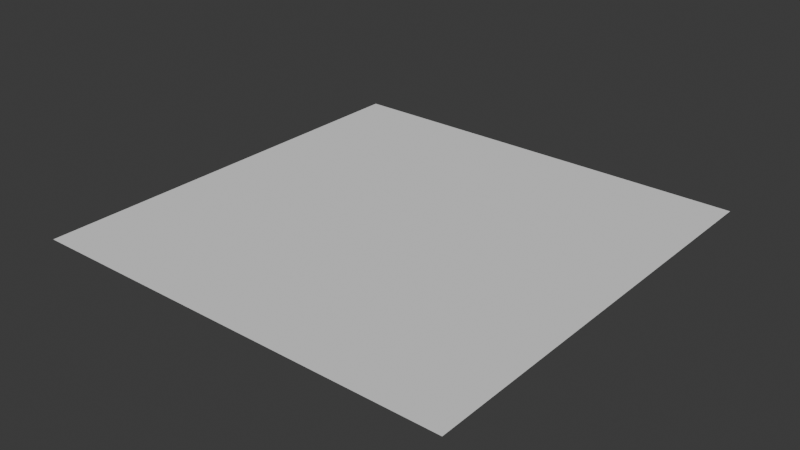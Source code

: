 # Source: attributes-export-constant-test.blend  (saved by Blender 5.3.17; exported with 4.5.12 LTS)
import bpy
from mathutils import Matrix  # noqa: F401  (used for matrix-valued properties, if any)

bpy.ops.wm.read_factory_settings(use_empty=True)
scene = bpy.context.scene
scene.name = 'Scene'

# ---- collections
col_collection = bpy.data.collections.new('Collection'); scene.collection.children.link(col_collection)

# ---- node groups
ng_geometry_nodes_002 = bpy.data.node_groups.new('Geometry Nodes.002', 'GeometryNodeTree')
_s = ng_geometry_nodes_002.interface.new_socket(name='Geometry', in_out='OUTPUT', socket_type='NodeSocketGeometry')
_s = ng_geometry_nodes_002.interface.new_socket(name='Geometry', in_out='INPUT', socket_type='NodeSocketGeometry')
ng_geometry_nodes_002.is_modifier = True
_N = ng_geometry_nodes_002.nodes; _L = ng_geometry_nodes_002.links
n0 = _N.new('NodeGroupInput'); n0.name = 'Group Input'; n0.location = (-340, 0)
n1 = _N.new('NodeGroupOutput'); n1.name = 'Group Output'; n1.location = (2200, 0)
n2 = _N.new('GeometryNodeStoreNamedAttribute'); n2.name = 'Store Named Attribute'; n2.location = (30, -36)
n2.width = 160
n2.inputs[2].default_value = 'ATTR_POINT_FLOAT'
n3 = _N.new('GeometryNodeStoreNamedAttribute'); n3.name = 'Store Named Attribute.001'; n3.location = (230, -36)
n3.width = 160
n3.data_type = 'INT'
n3.inputs[2].default_value = 'ATTR_POINT_INT'
n4 = _N.new('GeometryNodeStoreNamedAttribute'); n4.name = 'Store Named Attribute.002'; n4.location = (430, -36)
n4.width = 160
n4.data_type = 'FLOAT_VECTOR'
n4.inputs[2].default_value = 'ATTR_POINT_FLOAT_VECTOR'
n4.inputs[3].default_value = (0.0, 0.0, 0.0)
n5 = _N.new('GeometryNodeStoreNamedAttribute'); n5.name = 'Store Named Attribute.003'; n5.location = (630, -36)
n5.width = 160
n5.data_type = 'BOOLEAN'
n5.inputs[2].default_value = 'ATTR_POINT_BOOLEAN'
n6 = _N.new('GeometryNodeStoreNamedAttribute'); n6.name = 'Store Named Attribute.004'; n6.location = (830, -36)
n6.width = 160
n6.data_type = 'FLOAT_COLOR'
n6.inputs[2].default_value = 'ATTR_POINT_FLOAT_COLOR'
n6.inputs[3].default_value = (0.8, 0.8, 0.8, 1.0)
n7 = _N.new('GeometryNodeStoreNamedAttribute'); n7.name = 'Store Named Attribute.005'; n7.location = (1030, -36)
n7.width = 160
n7.data_type = 'QUATERNION'
n7.inputs[2].default_value = 'ATTR_POINT_QUATERNION'
n7.inputs[3].default_value = (0.0, 0.0, 0.0)
n8 = _N.new('GeometryNodeStoreNamedAttribute'); n8.name = 'Store Named Attribute.006'; n8.location = (1230, -36)
n8.width = 160
n8.data_type = 'FLOAT4X4'
n8.inputs[2].default_value = 'ATTR_POINT_FLOAT4X4'
n9 = _N.new('GeometryNodeStoreNamedAttribute'); n9.name = 'Store Named Attribute.007'; n9.location = (1430, -36)
n9.width = 160
n9.data_type = 'INT8'
n9.inputs[2].default_value = 'ATTR_POINT_INT8'
n10 = _N.new('GeometryNodeStoreNamedAttribute'); n10.name = 'Store Named Attribute.008'; n10.location = (1630, -36)
n10.width = 160
n10.data_type = 'FLOAT2'
n10.inputs[2].default_value = 'ATTR_POINT_FLOAT2'
n10.inputs[3].default_value = (0.0, 0.0, 0.0)
n11 = _N.new('GeometryNodeStoreNamedAttribute'); n11.name = 'Store Named Attribute.009'; n11.location = (1830, -36)
n11.width = 160
n11.data_type = 'BYTE_COLOR'
n11.inputs[2].default_value = 'ATTR_POINT_BYTE_COLOR'
n11.inputs[3].default_value = (0.8, 0.8, 0.8, 1.0)
n12 = _N.new('GeometryNodeStoreNamedAttribute'); n12.name = 'Store Named Attribute.010'; n12.location = (30, -36)
n12.width = 160
n12.domain = 'CURVE'
n12.inputs[2].default_value = 'ATTR_CURVE_FLOAT'
n13 = _N.new('GeometryNodeStoreNamedAttribute'); n13.name = 'Store Named Attribute.011'; n13.location = (230, -36)
n13.width = 160
n13.data_type = 'INT'
n13.domain = 'CURVE'
n13.inputs[2].default_value = 'ATTR_CURVE_INT'
n14 = _N.new('GeometryNodeStoreNamedAttribute'); n14.name = 'Store Named Attribute.012'; n14.location = (430, -36)
n14.width = 160
n14.data_type = 'FLOAT_VECTOR'
n14.domain = 'CURVE'
n14.inputs[2].default_value = 'ATTR_CURVE_FLOAT_VECTOR'
n14.inputs[3].default_value = (0.0, 0.0, 0.0)
n15 = _N.new('GeometryNodeStoreNamedAttribute'); n15.name = 'Store Named Attribute.013'; n15.location = (630, -36)
n15.width = 160
n15.data_type = 'BOOLEAN'
n15.domain = 'CURVE'
n15.inputs[2].default_value = 'ATTR_CURVE_BOOLEAN'
n16 = _N.new('GeometryNodeStoreNamedAttribute'); n16.name = 'Store Named Attribute.014'; n16.location = (830, -36)
n16.width = 160
n16.data_type = 'FLOAT_COLOR'
n16.domain = 'CURVE'
n16.inputs[2].default_value = 'ATTR_CURVE_FLOAT_COLOR'
n16.inputs[3].default_value = (0.8, 0.8, 0.8, 1.0)
n17 = _N.new('GeometryNodeStoreNamedAttribute'); n17.name = 'Store Named Attribute.015'; n17.location = (1030, -36)
n17.width = 160
n17.data_type = 'QUATERNION'
n17.domain = 'CURVE'
n17.inputs[2].default_value = 'ATTR_CURVE_QUATERNION'
n17.inputs[3].default_value = (0.0, 0.0, 0.0)
n18 = _N.new('GeometryNodeStoreNamedAttribute'); n18.name = 'Store Named Attribute.016'; n18.location = (1230, -36)
n18.width = 160
n18.data_type = 'FLOAT4X4'
n18.domain = 'CURVE'
n18.inputs[2].default_value = 'ATTR_CURVE_FLOAT4X4'
n19 = _N.new('GeometryNodeStoreNamedAttribute'); n19.name = 'Store Named Attribute.017'; n19.location = (1430, -36)
n19.width = 160
n19.data_type = 'INT8'
n19.domain = 'CURVE'
n19.inputs[2].default_value = 'ATTR_CURVE_INT8'
n20 = _N.new('GeometryNodeStoreNamedAttribute'); n20.name = 'Store Named Attribute.018'; n20.location = (1630, -36)
n20.width = 160
n20.data_type = 'FLOAT2'
n20.domain = 'CURVE'
n20.inputs[2].default_value = 'ATTR_CURVE_FLOAT2'
n20.inputs[3].default_value = (0.0, 0.0, 0.0)
n21 = _N.new('GeometryNodeStoreNamedAttribute'); n21.name = 'Store Named Attribute.019'; n21.location = (1830, -36)
n21.width = 160
n21.data_type = 'BYTE_COLOR'
n21.domain = 'CURVE'
n21.inputs[2].default_value = 'ATTR_CURVE_BYTE_COLOR'
n21.inputs[3].default_value = (0.8, 0.8, 0.8, 1.0)
n22 = _N.new('GeometryNodeCurvePrimitiveBezierSegment'); n22.name = 'Bézier Segment'; n22.location = (0, 0)
n23 = _N.new('NodeFrame'); n23.name = 'Frame'; n23.location = (170, 36)
n23.label = 'POINT ATTRIBUTES'
n23.width = 2020
n24 = _N.new('NodeFrame'); n24.name = 'Frame.001'; n24.location = (170, -264)
n24.label = 'CURVE ATTRIBUTES'
n24.width = 2020
n2.parent = n23
n3.parent = n23
n4.parent = n23
n5.parent = n23
n6.parent = n23
n7.parent = n23
n8.parent = n23
n9.parent = n23
n10.parent = n23
n11.parent = n23
n12.parent = n24
n13.parent = n24
n14.parent = n24
n15.parent = n24
n16.parent = n24
n17.parent = n24
n18.parent = n24
n19.parent = n24
n20.parent = n24
n21.parent = n24
_L.new(n22.outputs[0], n2.inputs[0])
_L.new(n2.outputs[0], n3.inputs[0])
_L.new(n3.outputs[0], n4.inputs[0])
_L.new(n4.outputs[0], n5.inputs[0])
_L.new(n5.outputs[0], n6.inputs[0])
_L.new(n6.outputs[0], n7.inputs[0])
_L.new(n7.outputs[0], n8.inputs[0])
_L.new(n8.outputs[0], n9.inputs[0])
_L.new(n9.outputs[0], n10.inputs[0])
_L.new(n10.outputs[0], n11.inputs[0])
_L.new(n11.outputs[0], n12.inputs[0])
_L.new(n12.outputs[0], n13.inputs[0])
_L.new(n13.outputs[0], n14.inputs[0])
_L.new(n14.outputs[0], n15.inputs[0])
_L.new(n15.outputs[0], n16.inputs[0])
_L.new(n16.outputs[0], n17.inputs[0])
_L.new(n17.outputs[0], n18.inputs[0])
_L.new(n18.outputs[0], n19.inputs[0])
_L.new(n19.outputs[0], n20.inputs[0])
_L.new(n20.outputs[0], n21.inputs[0])
_L.new(n21.outputs[0], n1.inputs[0])
n1.is_active_output = True
ng_geometry_nodes_003 = bpy.data.node_groups.new('Geometry Nodes.003', 'GeometryNodeTree')
_s = ng_geometry_nodes_003.interface.new_socket(name='Geometry', in_out='OUTPUT', socket_type='NodeSocketGeometry')
_s = ng_geometry_nodes_003.interface.new_socket(name='Geometry', in_out='INPUT', socket_type='NodeSocketGeometry')
ng_geometry_nodes_003.is_modifier = True
_N = ng_geometry_nodes_003.nodes; _L = ng_geometry_nodes_003.links
n0 = _N.new('NodeGroupInput'); n0.name = 'Group Input'; n0.location = (-340, 0)
n1 = _N.new('NodeGroupOutput'); n1.name = 'Group Output'; n1.location = (1821, -28)
n2 = _N.new('GeometryNodeStoreNamedAttribute'); n2.name = 'Store Named Attribute'; n2.location = (30, -36)
n2.width = 160
n2.inputs[2].default_value = 'ATTR_POINT_FLOAT'
n3 = _N.new('GeometryNodeStoreNamedAttribute'); n3.name = 'Store Named Attribute.001'; n3.location = (230, -36)
n3.width = 160
n3.data_type = 'INT'
n3.inputs[2].default_value = 'ATTR_POINT_INT'
n4 = _N.new('GeometryNodeStoreNamedAttribute'); n4.name = 'Store Named Attribute.002'; n4.location = (430, -36)
n4.width = 160
n4.data_type = 'FLOAT_VECTOR'
n4.inputs[2].default_value = 'ATTR_POINT_FLOAT_VECTOR'
n4.inputs[3].default_value = (0.0, 0.0, 0.0)
n5 = _N.new('GeometryNodeStoreNamedAttribute'); n5.name = 'Store Named Attribute.003'; n5.location = (630, -36)
n5.width = 160
n5.data_type = 'BOOLEAN'
n5.inputs[2].default_value = 'ATTR_POINT_BOOLEAN'
n6 = _N.new('GeometryNodeStoreNamedAttribute'); n6.name = 'Store Named Attribute.004'; n6.location = (830, -36)
n6.width = 160
n6.data_type = 'FLOAT_COLOR'
n6.inputs[2].default_value = 'ATTR_POINT_FLOAT_COLOR'
n6.inputs[3].default_value = (0.8, 0.8, 0.8, 1.0)
n7 = _N.new('GeometryNodeStoreNamedAttribute'); n7.name = 'Store Named Attribute.005'; n7.location = (1030, -36)
n7.width = 160
n7.data_type = 'QUATERNION'
n7.inputs[2].default_value = 'ATTR_POINT_QUATERNION'
n7.inputs[3].default_value = (0.0, 0.0, 0.0)
n8 = _N.new('GeometryNodeStoreNamedAttribute'); n8.name = 'Store Named Attribute.006'; n8.location = (1230, -36)
n8.width = 160
n8.data_type = 'FLOAT4X4'
n8.inputs[2].default_value = 'ATTR_POINT_FLOAT4X4'
n9 = _N.new('GeometryNodeStoreNamedAttribute'); n9.name = 'Store Named Attribute.007'; n9.location = (1430, -36)
n9.width = 160
n9.data_type = 'INT8'
n9.inputs[2].default_value = 'ATTR_POINT_INT8'
n10 = _N.new('GeometryNodeStoreNamedAttribute'); n10.name = 'Store Named Attribute.008'; n10.location = (1630, -36)
n10.width = 160
n10.data_type = 'FLOAT2'
n10.inputs[2].default_value = 'ATTR_POINT_FLOAT2'
n10.inputs[3].default_value = (0.0, 0.0, 0.0)
n11 = _N.new('GeometryNodeStoreNamedAttribute'); n11.name = 'Store Named Attribute.009'; n11.location = (1830, -36)
n11.width = 160
n11.data_type = 'BYTE_COLOR'
n11.inputs[2].default_value = 'ATTR_POINT_BYTE_COLOR'
n11.inputs[3].default_value = (0.8, 0.8, 0.8, 1.0)
n12 = _N.new('GeometryNodePoints'); n12.name = 'Points'; n12.location = (-379, -130)
n13 = _N.new('NodeFrame'); n13.name = 'Frame'; n13.location = (-209, -94)
n13.label = 'POINT ATTRIBUTES'
n13.width = 2020
n2.parent = n13
n3.parent = n13
n4.parent = n13
n5.parent = n13
n6.parent = n13
n7.parent = n13
n8.parent = n13
n9.parent = n13
n10.parent = n13
n11.parent = n13
_L.new(n12.outputs[0], n2.inputs[0])
_L.new(n2.outputs[0], n3.inputs[0])
_L.new(n3.outputs[0], n4.inputs[0])
_L.new(n4.outputs[0], n5.inputs[0])
_L.new(n5.outputs[0], n6.inputs[0])
_L.new(n6.outputs[0], n7.inputs[0])
_L.new(n7.outputs[0], n8.inputs[0])
_L.new(n8.outputs[0], n9.inputs[0])
_L.new(n9.outputs[0], n10.inputs[0])
_L.new(n10.outputs[0], n11.inputs[0])
_L.new(n11.outputs[0], n1.inputs[0])
n1.is_active_output = True
ng_geometry_nodes = bpy.data.node_groups.new('Geometry Nodes', 'GeometryNodeTree')
_s = ng_geometry_nodes.interface.new_socket(name='Geometry', in_out='OUTPUT', socket_type='NodeSocketGeometry')
_s = ng_geometry_nodes.interface.new_socket(name='Geometry', in_out='INPUT', socket_type='NodeSocketGeometry')
ng_geometry_nodes.is_modifier = True
_N = ng_geometry_nodes.nodes; _L = ng_geometry_nodes.links
n0 = _N.new('NodeGroupInput'); n0.name = 'Group Input'; n0.location = (-340, 0)
n1 = _N.new('NodeGroupOutput'); n1.name = 'Group Output'; n1.location = (1860, 0)
n2 = _N.new('NodeFrame'); n2.name = 'Frame'; n2.location = (625, -402)
n2.width = 160
n3 = _N.new('NodeFrame'); n3.name = 'Frame.001'; n3.location = (-170, 36)
n3.label = 'POINT ATTRIBUTES'
n3.width = 2020
n4 = _N.new('GeometryNodeStoreNamedAttribute'); n4.name = 'Store Named Attribute'; n4.location = (30, -36)
n4.width = 160
n4.inputs[2].default_value = 'ATTR_POINT_FLOAT'
n5 = _N.new('GeometryNodeStoreNamedAttribute'); n5.name = 'Store Named Attribute.001'; n5.location = (230, -36)
n5.width = 160
n5.data_type = 'INT'
n5.inputs[2].default_value = 'ATTR_POINT_INT'
n6 = _N.new('GeometryNodeStoreNamedAttribute'); n6.name = 'Store Named Attribute.002'; n6.location = (430, -36)
n6.width = 160
n6.data_type = 'FLOAT_VECTOR'
n6.inputs[2].default_value = 'ATTR_POINT_FLOAT_VECTOR'
n6.inputs[3].default_value = (0.0, 0.0, 0.0)
n7 = _N.new('GeometryNodeStoreNamedAttribute'); n7.name = 'Store Named Attribute.003'; n7.location = (630, -36)
n7.width = 160
n7.data_type = 'BOOLEAN'
n7.inputs[2].default_value = 'ATTR_POINT_BOOLEAN'
n8 = _N.new('GeometryNodeStoreNamedAttribute'); n8.name = 'Store Named Attribute.004'; n8.location = (830, -36)
n8.width = 160
n8.data_type = 'FLOAT_COLOR'
n8.inputs[2].default_value = 'ATTR_POINT_FLOAT_COLOR'
n8.inputs[3].default_value = (0.8, 0.8, 0.8, 1.0)
n9 = _N.new('GeometryNodeStoreNamedAttribute'); n9.name = 'Store Named Attribute.005'; n9.location = (1030, -36)
n9.width = 160
n9.data_type = 'QUATERNION'
n9.inputs[2].default_value = 'ATTR_POINT_QUATERNION'
n9.inputs[3].default_value = (0.0, 0.0, 0.0)
n10 = _N.new('GeometryNodeStoreNamedAttribute'); n10.name = 'Store Named Attribute.006'; n10.location = (1230, -36)
n10.width = 160
n10.data_type = 'FLOAT4X4'
n10.inputs[2].default_value = 'ATTR_POINT_FLOAT4X4'
n11 = _N.new('GeometryNodeStoreNamedAttribute'); n11.name = 'Store Named Attribute.007'; n11.location = (1430, -36)
n11.width = 160
n11.data_type = 'INT8'
n11.inputs[2].default_value = 'ATTR_POINT_INT8'
n12 = _N.new('GeometryNodeStoreNamedAttribute'); n12.name = 'Store Named Attribute.008'; n12.location = (1630, -36)
n12.width = 160
n12.data_type = 'FLOAT2'
n12.inputs[2].default_value = 'ATTR_POINT_FLOAT2'
n12.inputs[3].default_value = (0.0, 0.0, 0.0)
n13 = _N.new('GeometryNodeStoreNamedAttribute'); n13.name = 'Store Named Attribute.009'; n13.location = (1830, -36)
n13.width = 160
n13.data_type = 'BYTE_COLOR'
n13.inputs[2].default_value = 'ATTR_POINT_BYTE_COLOR'
n13.inputs[3].default_value = (0.8, 0.8, 0.8, 1.0)
n14 = _N.new('NodeFrame'); n14.name = 'Frame.002'; n14.location = (-170, -264)
n14.label = 'FACE ATTRIBUTES'
n14.width = 2020
n15 = _N.new('GeometryNodeStoreNamedAttribute'); n15.name = 'Store Named Attribute.010'; n15.location = (30, -36)
n15.width = 160
n15.domain = 'FACE'
n15.inputs[2].default_value = 'ATTR_FACE_FLOAT'
n16 = _N.new('GeometryNodeStoreNamedAttribute'); n16.name = 'Store Named Attribute.011'; n16.location = (230, -36)
n16.width = 160
n16.data_type = 'INT'
n16.domain = 'FACE'
n16.inputs[2].default_value = 'ATTR_FACE_INT'
n17 = _N.new('GeometryNodeStoreNamedAttribute'); n17.name = 'Store Named Attribute.012'; n17.location = (430, -36)
n17.width = 160
n17.data_type = 'FLOAT_VECTOR'
n17.domain = 'FACE'
n17.inputs[2].default_value = 'ATTR_FACE_FLOAT_VECTOR'
n17.inputs[3].default_value = (0.0, 0.0, 0.0)
n18 = _N.new('GeometryNodeStoreNamedAttribute'); n18.name = 'Store Named Attribute.013'; n18.location = (630, -36)
n18.width = 160
n18.data_type = 'BOOLEAN'
n18.domain = 'FACE'
n18.inputs[2].default_value = 'ATTR_FACE_BOOLEAN'
n19 = _N.new('GeometryNodeStoreNamedAttribute'); n19.name = 'Store Named Attribute.014'; n19.location = (830, -36)
n19.width = 160
n19.data_type = 'FLOAT_COLOR'
n19.domain = 'FACE'
n19.inputs[2].default_value = 'ATTR_FACE_FLOAT_COLOR'
n19.inputs[3].default_value = (0.8, 0.8, 0.8, 1.0)
n20 = _N.new('GeometryNodeStoreNamedAttribute'); n20.name = 'Store Named Attribute.015'; n20.location = (1030, -36)
n20.width = 160
n20.data_type = 'QUATERNION'
n20.domain = 'FACE'
n20.inputs[2].default_value = 'ATTR_FACE_QUATERNION'
n20.inputs[3].default_value = (0.0, 0.0, 0.0)
n21 = _N.new('GeometryNodeStoreNamedAttribute'); n21.name = 'Store Named Attribute.016'; n21.location = (1230, -36)
n21.width = 160
n21.data_type = 'FLOAT4X4'
n21.domain = 'FACE'
n21.inputs[2].default_value = 'ATTR_FACE_FLOAT4X4'
n22 = _N.new('GeometryNodeStoreNamedAttribute'); n22.name = 'Store Named Attribute.017'; n22.location = (1430, -36)
n22.width = 160
n22.data_type = 'INT8'
n22.domain = 'FACE'
n22.inputs[2].default_value = 'ATTR_FACE_INT8'
n23 = _N.new('GeometryNodeStoreNamedAttribute'); n23.name = 'Store Named Attribute.018'; n23.location = (1630, -36)
n23.width = 160
n23.data_type = 'FLOAT2'
n23.domain = 'FACE'
n23.inputs[2].default_value = 'ATTR_FACE_FLOAT2'
n23.inputs[3].default_value = (0.0, 0.0, 0.0)
n24 = _N.new('GeometryNodeStoreNamedAttribute'); n24.name = 'Store Named Attribute.019'; n24.location = (1830, -36)
n24.width = 160
n24.data_type = 'BYTE_COLOR'
n24.domain = 'FACE'
n24.inputs[2].default_value = 'ATTR_FACE_BYTE_COLOR'
n24.inputs[3].default_value = (0.8, 0.8, 0.8, 1.0)
n25 = _N.new('NodeFrame'); n25.name = 'Frame.003'; n25.location = (-170, -564)
n25.label = 'CORNER ATTRIBUTES'
n25.width = 2020
n26 = _N.new('GeometryNodeStoreNamedAttribute'); n26.name = 'Store Named Attribute.020'; n26.location = (30, -36)
n26.width = 160
n26.domain = 'CORNER'
n26.inputs[2].default_value = 'ATTR_CORNER_FLOAT'
n27 = _N.new('GeometryNodeStoreNamedAttribute'); n27.name = 'Store Named Attribute.021'; n27.location = (230, -36)
n27.width = 160
n27.data_type = 'INT'
n27.domain = 'CORNER'
n27.inputs[2].default_value = 'ATTR_CORNER_INT'
n28 = _N.new('GeometryNodeStoreNamedAttribute'); n28.name = 'Store Named Attribute.022'; n28.location = (430, -36)
n28.width = 160
n28.data_type = 'FLOAT_VECTOR'
n28.domain = 'CORNER'
n28.inputs[2].default_value = 'ATTR_CORNER_FLOAT_VECTOR'
n28.inputs[3].default_value = (0.0, 0.0, 0.0)
n29 = _N.new('GeometryNodeStoreNamedAttribute'); n29.name = 'Store Named Attribute.023'; n29.location = (630, -36)
n29.width = 160
n29.data_type = 'BOOLEAN'
n29.domain = 'CORNER'
n29.inputs[2].default_value = 'ATTR_CORNER_BOOLEAN'
n30 = _N.new('GeometryNodeStoreNamedAttribute'); n30.name = 'Store Named Attribute.024'; n30.location = (830, -36)
n30.width = 160
n30.data_type = 'FLOAT_COLOR'
n30.domain = 'CORNER'
n30.inputs[2].default_value = 'ATTR_CORNER_FLOAT_COLOR'
n30.inputs[3].default_value = (0.8, 0.8, 0.8, 1.0)
n31 = _N.new('GeometryNodeStoreNamedAttribute'); n31.name = 'Store Named Attribute.025'; n31.location = (1030, -36)
n31.width = 160
n31.data_type = 'QUATERNION'
n31.domain = 'CORNER'
n31.inputs[2].default_value = 'ATTR_CORNER_QUATERNION'
n31.inputs[3].default_value = (0.0, 0.0, 0.0)
n32 = _N.new('GeometryNodeStoreNamedAttribute'); n32.name = 'Store Named Attribute.026'; n32.location = (1230, -36)
n32.width = 160
n32.data_type = 'FLOAT4X4'
n32.domain = 'CORNER'
n32.inputs[2].default_value = 'ATTR_CORNER_FLOAT4X4'
n33 = _N.new('GeometryNodeStoreNamedAttribute'); n33.name = 'Store Named Attribute.027'; n33.location = (1430, -36)
n33.width = 160
n33.data_type = 'INT8'
n33.domain = 'CORNER'
n33.inputs[2].default_value = 'ATTR_CORNER_INT8'
n34 = _N.new('GeometryNodeStoreNamedAttribute'); n34.name = 'Store Named Attribute.028'; n34.location = (1630, -36)
n34.width = 160
n34.data_type = 'FLOAT2'
n34.domain = 'CORNER'
n34.inputs[2].default_value = 'ATTR_CORNER_FLOAT2'
n34.inputs[3].default_value = (0.0, 0.0, 0.0)
n35 = _N.new('GeometryNodeStoreNamedAttribute'); n35.name = 'Store Named Attribute.029'; n35.location = (1830, -36)
n35.width = 160
n35.data_type = 'BYTE_COLOR'
n35.domain = 'CORNER'
n35.inputs[2].default_value = 'ATTR_CORNER_BYTE_COLOR'
n35.inputs[3].default_value = (0.8, 0.8, 0.8, 1.0)
n4.parent = n3
n5.parent = n3
n6.parent = n3
n7.parent = n3
n8.parent = n3
n9.parent = n3
n10.parent = n3
n11.parent = n3
n12.parent = n3
n13.parent = n3
n15.parent = n14
n16.parent = n14
n17.parent = n14
n18.parent = n14
n19.parent = n14
n20.parent = n14
n21.parent = n14
n22.parent = n14
n23.parent = n14
n24.parent = n14
n26.parent = n25
n27.parent = n25
n28.parent = n25
n29.parent = n25
n30.parent = n25
n31.parent = n25
n32.parent = n25
n33.parent = n25
n34.parent = n25
n35.parent = n25
_L.new(n0.outputs[0], n4.inputs[0])
_L.new(n4.outputs[0], n5.inputs[0])
_L.new(n5.outputs[0], n6.inputs[0])
_L.new(n6.outputs[0], n7.inputs[0])
_L.new(n7.outputs[0], n8.inputs[0])
_L.new(n8.outputs[0], n9.inputs[0])
_L.new(n9.outputs[0], n10.inputs[0])
_L.new(n10.outputs[0], n11.inputs[0])
_L.new(n11.outputs[0], n12.inputs[0])
_L.new(n12.outputs[0], n13.inputs[0])
_L.new(n13.outputs[0], n15.inputs[0])
_L.new(n15.outputs[0], n16.inputs[0])
_L.new(n16.outputs[0], n17.inputs[0])
_L.new(n17.outputs[0], n18.inputs[0])
_L.new(n18.outputs[0], n19.inputs[0])
_L.new(n19.outputs[0], n20.inputs[0])
_L.new(n20.outputs[0], n21.inputs[0])
_L.new(n21.outputs[0], n22.inputs[0])
_L.new(n22.outputs[0], n23.inputs[0])
_L.new(n23.outputs[0], n24.inputs[0])
_L.new(n24.outputs[0], n26.inputs[0])
_L.new(n26.outputs[0], n27.inputs[0])
_L.new(n27.outputs[0], n28.inputs[0])
_L.new(n28.outputs[0], n29.inputs[0])
_L.new(n29.outputs[0], n30.inputs[0])
_L.new(n30.outputs[0], n31.inputs[0])
_L.new(n31.outputs[0], n32.inputs[0])
_L.new(n32.outputs[0], n33.inputs[0])
_L.new(n33.outputs[0], n34.inputs[0])
_L.new(n34.outputs[0], n35.inputs[0])
_L.new(n35.outputs[0], n1.inputs[0])
n1.is_active_output = True

# ---- world
world_world = bpy.data.worlds.new('World'); scene.world = world_world
world_world.use_nodes = True; world_world.node_tree.nodes.clear()
_N = world_world.node_tree.nodes; _L = world_world.node_tree.links
n0 = _N.new('ShaderNodeOutputWorld'); n0.name = 'World Output'; n0.location = (200, 100)
n1 = _N.new('ShaderNodeBackground'); n1.name = 'Background'; n1.location = (-200, 100)
n1.inputs[0].default_value = (0.05088, 0.05088, 0.05088, 1.0)
_L.new(n1.outputs[0], n0.inputs[0])
n0.is_active_output = True
world_world.color = (0.05088, 0.05088, 0.05088)
world_world.sun_shadow_jitter_overblur = 0.0

# ---- meshes
me_plane = bpy.data.meshes.new('Plane')
me_plane.from_pydata([(-1.0, -1.0, 0.0), (1.0, -1.0, 0.0), (-1.0, 1.0, 0.0), (1.0, 1.0, 0.0)], [], [(0, 1, 3, 2)])
_uv = me_plane.uv_layers.new(name='UVMap')
_uv.uv.foreach_set('vector', [0.0, 0.0, 1.0, 0.0, 1.0, 1.0, 0.0, 1.0])
me_plane.update()

# ---- objects
ob_curves = bpy.data.objects.new('Curves', None)
ob_pointcloud = bpy.data.objects.new('PointCloud', None)
ob_plane = bpy.data.objects.new('Plane', me_plane)

# ---- transforms, parenting, visibility, modifiers, constraints
ob_curves.location = (0.0, 0.0, 0.0)
ob_curves.empty_image_offset = (0.0, 0.0)
_m = ob_curves.modifiers.new('Geometry Nodes', 'NODES')
_m.node_group = ng_geometry_nodes_002
ob_pointcloud.location = (0.0, 0.0, 0.0)
ob_pointcloud.empty_image_offset = (0.0, 0.0)
_m = ob_pointcloud.modifiers.new('GeometryNodes', 'NODES')
_m.node_group = ng_geometry_nodes_003
ob_plane.location = (0.0, 0.0, 0.0)
_m = ob_plane.modifiers.new('GeometryNodes', 'NODES')
_m.node_group = ng_geometry_nodes

# ---- collection membership
col_collection.objects.link(ob_curves)
col_collection.objects.link(ob_pointcloud)
col_collection.objects.link(ob_plane)

# ---- scene / render settings (as saved in the file)
scene.frame_start = 1; scene.frame_end = 250; scene.frame_set(1)
scene.render.engine = 'BLENDER_EEVEE_NEXT'
scene.render.bake_bias = 0.0
scene.render.bake_samples = 0
scene.render.compositor_device = 'GPU'
scene.eevee.use_volume_custom_range = False
scene.eevee.fast_gi_thickness_near = 0.1
scene.eevee.fast_gi_thickness_far = 0.0
scene.eevee.ray_tracing_options.screen_trace_thickness = 0.1
bpy.context.view_layer.update()

# ---- added for rendering (the .blend has no active camera and no usable light): camera, sun
cam_auto = bpy.data.cameras.new('AutoCamera')
cam_auto.lens = 50.0
cam_auto.sensor_width = 36.0
cam_auto.clip_end = 1000.0
ob_auto_camera = bpy.data.objects.new('AutoCamera', cam_auto)
scene.collection.objects.link(ob_auto_camera)
ob_auto_camera.location = (2.63655, -3.16386, 2.10924)
ob_auto_camera.rotation_euler = (1.09748, -7.21219e-08, 0.694738)
scene.camera = ob_auto_camera
light_auto_sun = bpy.data.lights.new('AutoSun', 'SUN')
light_auto_sun.energy = 3.0
light_auto_sun.angle = 0.0523599
ob_auto_sun = bpy.data.objects.new('AutoSun', light_auto_sun)
scene.collection.objects.link(ob_auto_sun)
ob_auto_sun.rotation_euler = (0.872665, 0.174533, 0.523599)
bpy.context.view_layer.update()
